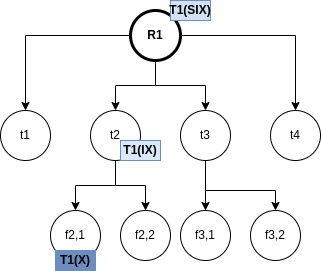

The diagram above was exported from draw.io. Its source (the exported page's mxGraphModel, read from the mxfile embedded in the PNG):
<mxGraphModel dx="992" dy="469" grid="1" gridSize="10" guides="1" tooltips="1" connect="1" arrows="1" fold="1" page="1" pageScale="1" pageWidth="827" pageHeight="1169" math="0" shadow="0">
  <root>
    <mxCell id="0" />
    <mxCell id="1" parent="0" />
    <mxCell id="_LGohG2PFpPowpf4I-oM-6" style="edgeStyle=orthogonalEdgeStyle;rounded=0;orthogonalLoop=1;jettySize=auto;html=1;entryX=0.5;entryY=0;entryDx=0;entryDy=0;" edge="1" parent="1" source="_LGohG2PFpPowpf4I-oM-1" target="_LGohG2PFpPowpf4I-oM-2">
      <mxGeometry relative="1" as="geometry" />
    </mxCell>
    <mxCell id="_LGohG2PFpPowpf4I-oM-7" style="edgeStyle=orthogonalEdgeStyle;rounded=0;orthogonalLoop=1;jettySize=auto;html=1;entryX=0.5;entryY=0;entryDx=0;entryDy=0;" edge="1" parent="1" source="_LGohG2PFpPowpf4I-oM-1" target="_LGohG2PFpPowpf4I-oM-3">
      <mxGeometry relative="1" as="geometry" />
    </mxCell>
    <mxCell id="_LGohG2PFpPowpf4I-oM-8" style="edgeStyle=orthogonalEdgeStyle;rounded=0;orthogonalLoop=1;jettySize=auto;html=1;entryX=0.5;entryY=0;entryDx=0;entryDy=0;" edge="1" parent="1" source="_LGohG2PFpPowpf4I-oM-1" target="_LGohG2PFpPowpf4I-oM-4">
      <mxGeometry relative="1" as="geometry" />
    </mxCell>
    <mxCell id="_LGohG2PFpPowpf4I-oM-9" style="edgeStyle=orthogonalEdgeStyle;rounded=0;orthogonalLoop=1;jettySize=auto;html=1;entryX=0.5;entryY=0;entryDx=0;entryDy=0;" edge="1" parent="1" source="_LGohG2PFpPowpf4I-oM-1" target="_LGohG2PFpPowpf4I-oM-5">
      <mxGeometry relative="1" as="geometry" />
    </mxCell>
    <mxCell id="_LGohG2PFpPowpf4I-oM-1" value="&lt;b&gt;R1&lt;/b&gt;" style="ellipse;whiteSpace=wrap;html=1;aspect=fixed;strokeWidth=3;" vertex="1" parent="1">
      <mxGeometry x="370" y="100" width="50" height="50" as="geometry" />
    </mxCell>
    <mxCell id="_LGohG2PFpPowpf4I-oM-2" value="t1" style="ellipse;whiteSpace=wrap;html=1;aspect=fixed;" vertex="1" parent="1">
      <mxGeometry x="240" y="200" width="50" height="50" as="geometry" />
    </mxCell>
    <mxCell id="_LGohG2PFpPowpf4I-oM-16" style="edgeStyle=orthogonalEdgeStyle;rounded=0;orthogonalLoop=1;jettySize=auto;html=1;entryX=0.5;entryY=0;entryDx=0;entryDy=0;" edge="1" parent="1" source="_LGohG2PFpPowpf4I-oM-3" target="_LGohG2PFpPowpf4I-oM-14">
      <mxGeometry relative="1" as="geometry" />
    </mxCell>
    <mxCell id="_LGohG2PFpPowpf4I-oM-17" style="edgeStyle=orthogonalEdgeStyle;rounded=0;orthogonalLoop=1;jettySize=auto;html=1;entryX=0.5;entryY=0;entryDx=0;entryDy=0;" edge="1" parent="1" source="_LGohG2PFpPowpf4I-oM-3" target="_LGohG2PFpPowpf4I-oM-15">
      <mxGeometry relative="1" as="geometry" />
    </mxCell>
    <mxCell id="_LGohG2PFpPowpf4I-oM-3" value="t2" style="ellipse;whiteSpace=wrap;html=1;aspect=fixed;" vertex="1" parent="1">
      <mxGeometry x="330" y="200" width="50" height="50" as="geometry" />
    </mxCell>
    <mxCell id="_LGohG2PFpPowpf4I-oM-25" style="edgeStyle=orthogonalEdgeStyle;rounded=0;orthogonalLoop=1;jettySize=auto;html=1;entryX=0.5;entryY=0;entryDx=0;entryDy=0;" edge="1" parent="1" source="_LGohG2PFpPowpf4I-oM-4" target="_LGohG2PFpPowpf4I-oM-23">
      <mxGeometry relative="1" as="geometry" />
    </mxCell>
    <mxCell id="_LGohG2PFpPowpf4I-oM-26" style="edgeStyle=orthogonalEdgeStyle;rounded=0;orthogonalLoop=1;jettySize=auto;html=1;entryX=0.5;entryY=0;entryDx=0;entryDy=0;" edge="1" parent="1" source="_LGohG2PFpPowpf4I-oM-4" target="_LGohG2PFpPowpf4I-oM-24">
      <mxGeometry relative="1" as="geometry">
        <Array as="points">
          <mxPoint x="445" y="280" />
          <mxPoint x="515" y="280" />
        </Array>
      </mxGeometry>
    </mxCell>
    <mxCell id="_LGohG2PFpPowpf4I-oM-4" value="t3" style="ellipse;whiteSpace=wrap;html=1;aspect=fixed;" vertex="1" parent="1">
      <mxGeometry x="420" y="200" width="50" height="50" as="geometry" />
    </mxCell>
    <mxCell id="_LGohG2PFpPowpf4I-oM-5" value="t4" style="ellipse;whiteSpace=wrap;html=1;aspect=fixed;" vertex="1" parent="1">
      <mxGeometry x="510" y="200" width="50" height="50" as="geometry" />
    </mxCell>
    <mxCell id="_LGohG2PFpPowpf4I-oM-10" value="&lt;b&gt;T1(SIX)&lt;/b&gt;" style="rounded=0;whiteSpace=wrap;html=1;strokeWidth=1;fillColor=#D4E1F5;strokeColor=#6c8ebf;" vertex="1" parent="1">
      <mxGeometry x="410" y="90" width="40" height="20" as="geometry" />
    </mxCell>
    <mxCell id="_LGohG2PFpPowpf4I-oM-14" value="f2,1" style="ellipse;whiteSpace=wrap;html=1;aspect=fixed;" vertex="1" parent="1">
      <mxGeometry x="290" y="300" width="50" height="50" as="geometry" />
    </mxCell>
    <mxCell id="_LGohG2PFpPowpf4I-oM-15" value="f2,2" style="ellipse;whiteSpace=wrap;html=1;aspect=fixed;" vertex="1" parent="1">
      <mxGeometry x="360" y="300" width="50" height="50" as="geometry" />
    </mxCell>
    <mxCell id="_LGohG2PFpPowpf4I-oM-23" value="f3,1" style="ellipse;whiteSpace=wrap;html=1;aspect=fixed;" vertex="1" parent="1">
      <mxGeometry x="420" y="300" width="50" height="50" as="geometry" />
    </mxCell>
    <mxCell id="_LGohG2PFpPowpf4I-oM-24" value="f3,2" style="ellipse;whiteSpace=wrap;html=1;aspect=fixed;" vertex="1" parent="1">
      <mxGeometry x="490" y="300" width="50" height="50" as="geometry" />
    </mxCell>
    <mxCell id="_LGohG2PFpPowpf4I-oM-31" value="&lt;b&gt;T1(IX)&lt;/b&gt;" style="rounded=0;whiteSpace=wrap;html=1;strokeWidth=1;fillColor=#dae8fc;strokeColor=#6c8ebf;" vertex="1" parent="1">
      <mxGeometry x="360" y="230" width="40" height="20" as="geometry" />
    </mxCell>
    <mxCell id="_LGohG2PFpPowpf4I-oM-32" value="&lt;b&gt;T1(X)&lt;/b&gt;" style="rounded=0;whiteSpace=wrap;html=1;strokeWidth=1;fillColor=#6C8EBF;strokeColor=#6c8ebf;" vertex="1" parent="1">
      <mxGeometry x="295" y="340" width="40" height="20" as="geometry" />
    </mxCell>
  </root>
</mxGraphModel>